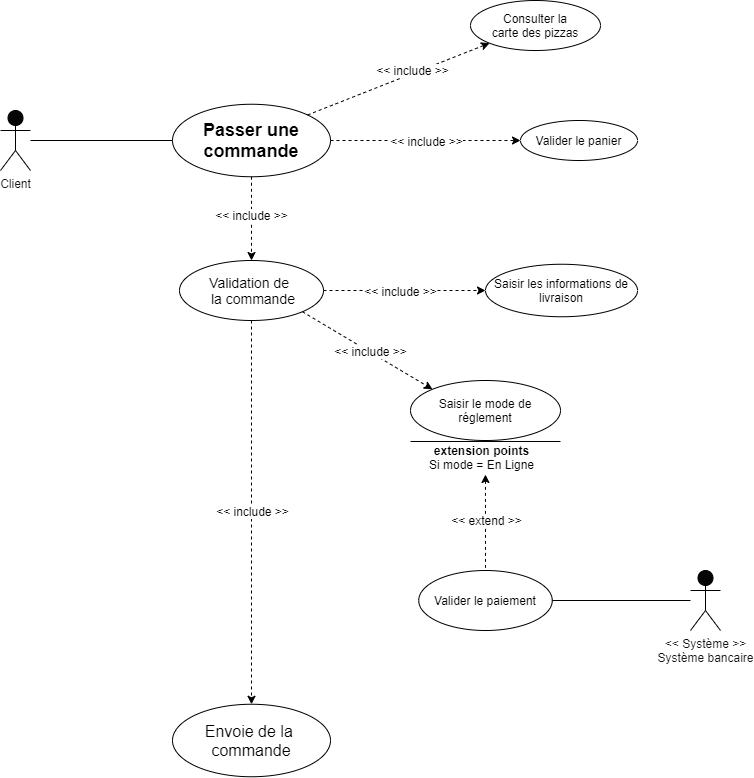

The diagram above was exported from draw.io. Its source (the exported page's mxGraphModel, read from the mxfile embedded in the PNG):
<mxGraphModel dx="1086" dy="966" grid="1" gridSize="10" guides="1" tooltips="1" connect="1" arrows="1" fold="1" page="1" pageScale="1" pageWidth="827" pageHeight="1169" math="0" shadow="0">
  <root>
    <mxCell id="0" />
    <mxCell id="1" parent="0" />
    <mxCell id="Q62kftgUo5kN8zdpiaVl-5" value="Client" style="shape=umlActor;verticalLabelPosition=bottom;labelBackgroundColor=#ffffff;verticalAlign=top;html=1;fillColor=#050505;fontSize=12;fontColor=#141414;align=center;" parent="1" vertex="1">
      <mxGeometry x="60" y="240" width="30" height="60" as="geometry" />
    </mxCell>
    <mxCell id="Q62kftgUo5kN8zdpiaVl-11" value="" style="endArrow=none;html=1;fontSize=12;fontColor=#141414;entryX=0;entryY=0.5;entryDx=0;entryDy=0;" parent="1" source="Q62kftgUo5kN8zdpiaVl-5" target="aAN30EJW8ph3M7RxsE0c-1" edge="1">
      <mxGeometry width="50" height="50" relative="1" as="geometry">
        <mxPoint y="580" as="sourcePoint" />
        <mxPoint x="210" y="270" as="targetPoint" />
      </mxGeometry>
    </mxCell>
    <mxCell id="aAN30EJW8ph3M7RxsE0c-1" value="&lt;font style=&quot;font-size: 18px&quot;&gt;Passer une commande&lt;/font&gt;" style="ellipse;whiteSpace=wrap;html=1;fontStyle=1" parent="1" vertex="1">
      <mxGeometry x="232" y="233.75" width="158" height="72.5" as="geometry" />
    </mxCell>
    <mxCell id="aAN30EJW8ph3M7RxsE0c-12" value="" style="line;strokeWidth=1;fillColor=none;align=left;verticalAlign=middle;spacingTop=-1;spacingLeft=3;spacingRight=3;rotatable=0;labelPosition=right;points=[];portConstraint=eastwest;" parent="1" vertex="1">
      <mxGeometry x="470" y="570" width="150" height="2" as="geometry" />
    </mxCell>
    <mxCell id="aAN30EJW8ph3M7RxsE0c-13" value="&lt;font style=&quot;font-size: 12px&quot;&gt;&lt;b&gt;extension points&lt;/b&gt;&lt;br&gt;Si mode = En Ligne&lt;/font&gt;" style="text;html=1;align=center;verticalAlign=middle;resizable=0;points=[];autosize=1;" parent="1" vertex="1">
      <mxGeometry x="481.48" y="572" width="120" height="30" as="geometry" />
    </mxCell>
    <mxCell id="36XkDh869vmS95TIW64h-2" value="Consulter la&lt;br&gt;carte des pizzas" style="ellipse;whiteSpace=wrap;html=1;" parent="1" vertex="1">
      <mxGeometry x="530" y="130" width="130" height="50" as="geometry" />
    </mxCell>
    <mxCell id="36XkDh869vmS95TIW64h-3" value="" style="endArrow=classic;dashed=1;html=1;entryX=0;entryY=1;entryDx=0;entryDy=0;exitX=1;exitY=0;exitDx=0;exitDy=0;startArrow=none;startFill=0;endFill=1;" parent="1" source="aAN30EJW8ph3M7RxsE0c-1" target="36XkDh869vmS95TIW64h-2" edge="1">
      <mxGeometry width="50" height="50" relative="1" as="geometry">
        <mxPoint x="500" y="380" as="sourcePoint" />
        <mxPoint x="550" y="330" as="targetPoint" />
      </mxGeometry>
    </mxCell>
    <mxCell id="36XkDh869vmS95TIW64h-4" value="&amp;lt;&amp;lt; include &amp;gt;&amp;gt;" style="text;html=1;align=center;verticalAlign=middle;resizable=0;points=[];labelBackgroundColor=#ffffff;" parent="36XkDh869vmS95TIW64h-3" vertex="1" connectable="0">
      <mxGeometry x="0.2578" relative="1" as="geometry">
        <mxPoint x="-10" as="offset" />
      </mxGeometry>
    </mxCell>
    <mxCell id="36XkDh869vmS95TIW64h-5" value="" style="endArrow=classic;dashed=1;html=1;entryX=0;entryY=0.5;entryDx=0;entryDy=0;exitX=1;exitY=0.5;exitDx=0;exitDy=0;startArrow=none;startFill=0;endFill=1;" parent="1" source="aAN30EJW8ph3M7RxsE0c-1" target="36XkDh869vmS95TIW64h-7" edge="1">
      <mxGeometry width="50" height="50" relative="1" as="geometry">
        <mxPoint x="470.0043923091925" y="364.45622628948195" as="sourcePoint" />
        <mxPoint x="592.95" y="450" as="targetPoint" />
      </mxGeometry>
    </mxCell>
    <mxCell id="36XkDh869vmS95TIW64h-6" value="&amp;lt;&amp;lt; include &amp;gt;&amp;gt;" style="text;html=1;align=center;verticalAlign=middle;resizable=0;points=[];labelBackgroundColor=#ffffff;" parent="36XkDh869vmS95TIW64h-5" vertex="1" connectable="0">
      <mxGeometry x="0.2578" relative="1" as="geometry">
        <mxPoint x="-23.89" as="offset" />
      </mxGeometry>
    </mxCell>
    <mxCell id="36XkDh869vmS95TIW64h-7" value="Valider le panier" style="ellipse;whiteSpace=wrap;html=1;" parent="1" vertex="1">
      <mxGeometry x="580" y="250" width="117.05" height="40" as="geometry" />
    </mxCell>
    <mxCell id="36XkDh869vmS95TIW64h-8" value="&lt;font style=&quot;font-size: 14px&quot;&gt;Validation de&amp;nbsp;&lt;br&gt;&amp;nbsp;la commande&lt;/font&gt;" style="ellipse;whiteSpace=wrap;html=1;" parent="1" vertex="1">
      <mxGeometry x="239" y="390" width="144" height="60" as="geometry" />
    </mxCell>
    <mxCell id="36XkDh869vmS95TIW64h-9" value="" style="endArrow=classic;dashed=1;html=1;entryX=0.5;entryY=0;entryDx=0;entryDy=0;startArrow=none;startFill=0;endFill=1;exitX=0.5;exitY=1;exitDx=0;exitDy=0;" parent="1" source="aAN30EJW8ph3M7RxsE0c-1" target="36XkDh869vmS95TIW64h-8" edge="1">
      <mxGeometry width="50" height="50" relative="1" as="geometry">
        <mxPoint x="290" y="310" as="sourcePoint" />
        <mxPoint x="255" y="620" as="targetPoint" />
      </mxGeometry>
    </mxCell>
    <mxCell id="36XkDh869vmS95TIW64h-10" value="&amp;lt;&amp;lt; include &amp;gt;&amp;gt;" style="text;html=1;align=center;verticalAlign=middle;resizable=0;points=[];labelBackgroundColor=#ffffff;" parent="36XkDh869vmS95TIW64h-9" vertex="1" connectable="0">
      <mxGeometry x="0.2578" relative="1" as="geometry">
        <mxPoint x="-0.9999999999999992" y="-15.25" as="offset" />
      </mxGeometry>
    </mxCell>
    <mxCell id="36XkDh869vmS95TIW64h-11" value="Saisir les informations de livraison" style="ellipse;whiteSpace=wrap;html=1;" parent="1" vertex="1">
      <mxGeometry x="545" y="393.75" width="152.05" height="52.5" as="geometry" />
    </mxCell>
    <mxCell id="36XkDh869vmS95TIW64h-12" value="" style="endArrow=classic;dashed=1;html=1;entryX=0;entryY=0.5;entryDx=0;entryDy=0;exitX=1;exitY=0.5;exitDx=0;exitDy=0;startArrow=none;startFill=0;endFill=1;" parent="1" source="36XkDh869vmS95TIW64h-8" target="36XkDh869vmS95TIW64h-11" edge="1">
      <mxGeometry width="50" height="50" relative="1" as="geometry">
        <mxPoint x="400.0043923091925" y="514.4562262894815" as="sourcePoint" />
        <mxPoint x="582.95" y="600" as="targetPoint" />
      </mxGeometry>
    </mxCell>
    <mxCell id="36XkDh869vmS95TIW64h-13" value="&amp;lt;&amp;lt; include &amp;gt;&amp;gt;" style="text;html=1;align=center;verticalAlign=middle;resizable=0;points=[];labelBackgroundColor=#ffffff;" parent="36XkDh869vmS95TIW64h-12" vertex="1" connectable="0">
      <mxGeometry x="0.2578" relative="1" as="geometry">
        <mxPoint x="-26" as="offset" />
      </mxGeometry>
    </mxCell>
    <mxCell id="36XkDh869vmS95TIW64h-14" value="" style="endArrow=classic;dashed=1;html=1;entryX=0;entryY=0;entryDx=0;entryDy=0;exitX=1;exitY=1;exitDx=0;exitDy=0;startArrow=none;startFill=0;endFill=1;" parent="1" source="36XkDh869vmS95TIW64h-8" target="36XkDh869vmS95TIW64h-16" edge="1">
      <mxGeometry width="50" height="50" relative="1" as="geometry">
        <mxPoint x="310.0043923091925" y="624.4562262894815" as="sourcePoint" />
        <mxPoint x="492.95" y="710" as="targetPoint" />
      </mxGeometry>
    </mxCell>
    <mxCell id="36XkDh869vmS95TIW64h-15" value="&amp;lt;&amp;lt; include &amp;gt;&amp;gt;" style="text;html=1;align=center;verticalAlign=middle;resizable=0;points=[];labelBackgroundColor=#ffffff;" parent="36XkDh869vmS95TIW64h-14" vertex="1" connectable="0">
      <mxGeometry x="0.2578" relative="1" as="geometry">
        <mxPoint x="-13.75" y="-9.73" as="offset" />
      </mxGeometry>
    </mxCell>
    <mxCell id="36XkDh869vmS95TIW64h-16" value="Saisir le mode de réglement" style="ellipse;whiteSpace=wrap;html=1;" parent="1" vertex="1">
      <mxGeometry x="470" y="510" width="150" height="60" as="geometry" />
    </mxCell>
    <mxCell id="36XkDh869vmS95TIW64h-19" value="Valider le paiement" style="ellipse;whiteSpace=wrap;html=1;" parent="1" vertex="1">
      <mxGeometry x="478.23" y="700" width="133.53" height="60" as="geometry" />
    </mxCell>
    <mxCell id="36XkDh869vmS95TIW64h-20" value="" style="endArrow=none;dashed=1;html=1;entryX=0.5;entryY=0;entryDx=0;entryDy=0;startArrow=classic;startFill=1;endFill=0;exitX=0.529;exitY=1.067;exitDx=0;exitDy=0;exitPerimeter=0;" parent="1" source="aAN30EJW8ph3M7RxsE0c-13" target="36XkDh869vmS95TIW64h-19" edge="1">
      <mxGeometry width="50" height="50" relative="1" as="geometry">
        <mxPoint x="545" y="640" as="sourcePoint" />
        <mxPoint x="495.9000000000001" y="930" as="targetPoint" />
      </mxGeometry>
    </mxCell>
    <mxCell id="36XkDh869vmS95TIW64h-21" value="&amp;lt;&amp;lt; extend &amp;gt;&amp;gt;" style="text;html=1;align=center;verticalAlign=middle;resizable=0;points=[];labelBackgroundColor=#ffffff;" parent="36XkDh869vmS95TIW64h-20" vertex="1" connectable="0">
      <mxGeometry x="0.2578" relative="1" as="geometry">
        <mxPoint x="0.020000000000000018" y="-14.01" as="offset" />
      </mxGeometry>
    </mxCell>
    <mxCell id="36XkDh869vmS95TIW64h-22" value="&amp;lt;&amp;lt; Système &amp;gt;&amp;gt;&lt;br&gt;Système bancaire" style="shape=umlActor;verticalLabelPosition=bottom;labelBackgroundColor=#ffffff;verticalAlign=top;html=1;fillColor=#050505;fontSize=12;fontColor=#141414;align=center;" parent="1" vertex="1">
      <mxGeometry x="750" y="700" width="30" height="60" as="geometry" />
    </mxCell>
    <mxCell id="36XkDh869vmS95TIW64h-28" value="" style="endArrow=none;html=1;fontSize=12;fontColor=#141414;exitX=1;exitY=0.5;exitDx=0;exitDy=0;" parent="1" source="36XkDh869vmS95TIW64h-19" target="36XkDh869vmS95TIW64h-22" edge="1">
      <mxGeometry width="50" height="50" relative="1" as="geometry">
        <mxPoint x="618" y="729.5" as="sourcePoint" />
        <mxPoint x="720" y="730" as="targetPoint" />
      </mxGeometry>
    </mxCell>
    <mxCell id="36XkDh869vmS95TIW64h-32" value="&lt;font size=&quot;3&quot;&gt;Envoie de la&amp;nbsp;&lt;br&gt;commande&lt;br&gt;&lt;/font&gt;" style="ellipse;whiteSpace=wrap;html=1;" parent="1" vertex="1">
      <mxGeometry x="232" y="833.75" width="158" height="72.5" as="geometry" />
    </mxCell>
    <mxCell id="36XkDh869vmS95TIW64h-33" value="" style="endArrow=classic;dashed=1;html=1;entryX=0.5;entryY=0;entryDx=0;entryDy=0;startArrow=none;startFill=0;endFill=1;exitX=0.5;exitY=1;exitDx=0;exitDy=0;" parent="1" source="36XkDh869vmS95TIW64h-8" target="36XkDh869vmS95TIW64h-32" edge="1">
      <mxGeometry width="50" height="50" relative="1" as="geometry">
        <mxPoint x="309.5" y="542" as="sourcePoint" />
        <mxPoint x="309.5" y="625.75" as="targetPoint" />
      </mxGeometry>
    </mxCell>
    <mxCell id="36XkDh869vmS95TIW64h-34" value="&amp;lt;&amp;lt; include &amp;gt;&amp;gt;" style="text;html=1;align=center;verticalAlign=middle;resizable=0;points=[];labelBackgroundColor=#ffffff;" parent="36XkDh869vmS95TIW64h-33" vertex="1" connectable="0">
      <mxGeometry x="0.2578" relative="1" as="geometry">
        <mxPoint x="7.771561172376096e-16" y="-51" as="offset" />
      </mxGeometry>
    </mxCell>
  </root>
</mxGraphModel>